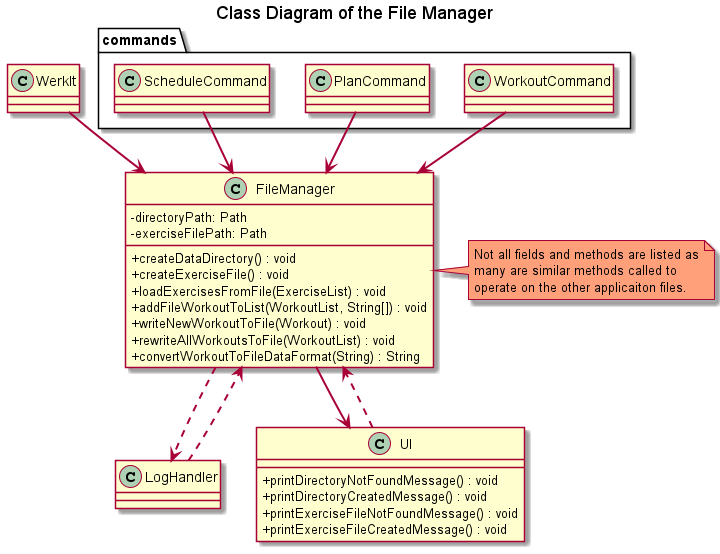

The diagram above was rendered by PlantUML. Its source (embedded in the PNG):
@startuml
!include ../style.puml

title Class Diagram of the File Manager

skinparam classAttributeIconSize 0
skinparam classFontsize 14
skinparam classAttributeFontSize 13
skinparam arrowThickness 2
skinparam noteFontSize 13

class FileManager
class LogHandler
class UI
class WerkIt
package commands <<folder>> {
    class WorkoutCommand
    class PlanCommand
    class ScheduleCommand
}

'Associations
LogHandler ..> FileManager
FileManager ..> LogHandler

FileManager --> UI
UI ..> FileManager

WerkIt --> FileManager

WorkoutCommand --> FileManager
PlanCommand --> FileManager
ScheduleCommand --> FileManager



'FileManager Class
FileManager : - directoryPath: Path
FileManager : - exerciseFilePath: Path

FileManager : + createDataDirectory() : void

FileManager : + createExerciseFile() : void
FileManager : + loadExercisesFromFile(ExerciseList) : void

FileManager : + addFileWorkoutToList(WorkoutList, String[]) : void

FileManager : + writeNewWorkoutToFile(Workout) : void
FileManager : + rewriteAllWorkoutsToFile(WorkoutList) : void

FileManager : + convertWorkoutToFileDataFormat(String) : String

note right of FileManager #LightSalmon : Not all fields and methods are listed as\nmany are similar methods called to\noperate on the other applicaiton files.


'UI Class
UI : + printDirectoryNotFoundMessage() : void
UI : + printDirectoryCreatedMessage() : void

UI : + printExerciseFileNotFoundMessage() : void
UI : + printExerciseFileCreatedMessage() : void


@enduml